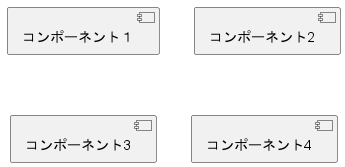

The diagram above was rendered by PlantUML. Its source (embedded in the PNG):
@startuml
[コンポーネント１]
[コンポーネント2] as Comp2
component [コンポーネント3]
component コンポーネント4
@enduml